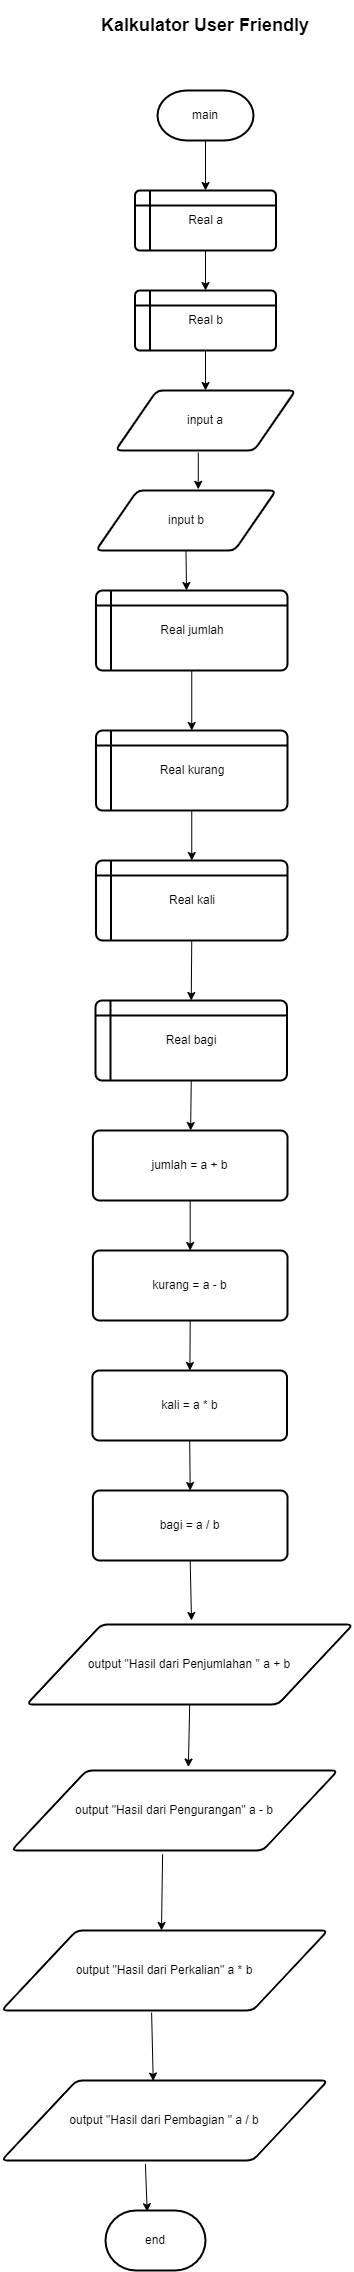

The diagram above was exported from draw.io. Its source (the exported page's mxGraphModel, read from the mxfile embedded in the PNG):
<mxGraphModel dx="1071" dy="587" grid="1" gridSize="10" guides="1" tooltips="1" connect="1" arrows="1" fold="1" page="1" pageScale="1" pageWidth="827" pageHeight="1169" math="0" shadow="0">
  <root>
    <mxCell id="0" />
    <mxCell id="1" parent="0" />
    <mxCell id="oTADNNykIYplWZrmMQbV-1" value="main" style="strokeWidth=2;html=1;shape=mxgraph.flowchart.terminator;whiteSpace=wrap;" vertex="1" parent="1">
      <mxGeometry x="366" y="140" width="96" height="50" as="geometry" />
    </mxCell>
    <mxCell id="oTADNNykIYplWZrmMQbV-2" value="&lt;h2&gt;Kalkulator User Friendly&lt;/h2&gt;" style="text;strokeColor=none;align=center;fillColor=none;html=1;verticalAlign=middle;whiteSpace=wrap;rounded=0;" vertex="1" parent="1">
      <mxGeometry x="304" y="60" width="220" height="30" as="geometry" />
    </mxCell>
    <mxCell id="oTADNNykIYplWZrmMQbV-3" value="" style="endArrow=classic;html=1;rounded=0;exitX=0.5;exitY=1;exitDx=0;exitDy=0;exitPerimeter=0;" edge="1" parent="1" source="oTADNNykIYplWZrmMQbV-1">
      <mxGeometry width="50" height="50" relative="1" as="geometry">
        <mxPoint x="390" y="360" as="sourcePoint" />
        <mxPoint x="414" y="240" as="targetPoint" />
      </mxGeometry>
    </mxCell>
    <mxCell id="oTADNNykIYplWZrmMQbV-4" value="Real a" style="shape=internalStorage;whiteSpace=wrap;html=1;dx=15;dy=15;rounded=1;arcSize=8;strokeWidth=2;" vertex="1" parent="1">
      <mxGeometry x="343.5" y="240" width="141" height="60" as="geometry" />
    </mxCell>
    <mxCell id="wTdwl9I7FTgFusEL5QXI-1" value="Real b" style="shape=internalStorage;whiteSpace=wrap;html=1;dx=15;dy=15;rounded=1;arcSize=8;strokeWidth=2;" vertex="1" parent="1">
      <mxGeometry x="343.5" y="340" width="141" height="60" as="geometry" />
    </mxCell>
    <mxCell id="wTdwl9I7FTgFusEL5QXI-2" value="" style="endArrow=classic;html=1;rounded=0;exitX=0.5;exitY=1;exitDx=0;exitDy=0;entryX=0.5;entryY=0;entryDx=0;entryDy=0;" edge="1" parent="1" source="oTADNNykIYplWZrmMQbV-4" target="wTdwl9I7FTgFusEL5QXI-1">
      <mxGeometry width="50" height="50" relative="1" as="geometry">
        <mxPoint x="390" y="360" as="sourcePoint" />
        <mxPoint x="440" y="310" as="targetPoint" />
      </mxGeometry>
    </mxCell>
    <mxCell id="wTdwl9I7FTgFusEL5QXI-3" value="input a" style="shape=parallelogram;html=1;strokeWidth=2;perimeter=parallelogramPerimeter;whiteSpace=wrap;rounded=1;arcSize=12;size=0.23;" vertex="1" parent="1">
      <mxGeometry x="324" y="440" width="180" height="60" as="geometry" />
    </mxCell>
    <mxCell id="wTdwl9I7FTgFusEL5QXI-4" value="input b" style="shape=parallelogram;html=1;strokeWidth=2;perimeter=parallelogramPerimeter;whiteSpace=wrap;rounded=1;arcSize=12;size=0.23;" vertex="1" parent="1">
      <mxGeometry x="304.5" y="540" width="180" height="60" as="geometry" />
    </mxCell>
    <mxCell id="wTdwl9I7FTgFusEL5QXI-5" value="" style="endArrow=classic;html=1;rounded=0;exitX=0.5;exitY=1;exitDx=0;exitDy=0;entryX=0.5;entryY=0;entryDx=0;entryDy=0;" edge="1" parent="1" source="wTdwl9I7FTgFusEL5QXI-1" target="wTdwl9I7FTgFusEL5QXI-3">
      <mxGeometry width="50" height="50" relative="1" as="geometry">
        <mxPoint x="390" y="460" as="sourcePoint" />
        <mxPoint x="440" y="410" as="targetPoint" />
      </mxGeometry>
    </mxCell>
    <mxCell id="wTdwl9I7FTgFusEL5QXI-6" value="" style="endArrow=classic;html=1;rounded=0;exitX=0.46;exitY=1.033;exitDx=0;exitDy=0;exitPerimeter=0;entryX=0.568;entryY=-0.02;entryDx=0;entryDy=0;entryPerimeter=0;" edge="1" parent="1" source="wTdwl9I7FTgFusEL5QXI-3" target="wTdwl9I7FTgFusEL5QXI-4">
      <mxGeometry width="50" height="50" relative="1" as="geometry">
        <mxPoint x="390" y="460" as="sourcePoint" />
        <mxPoint x="440" y="410" as="targetPoint" />
      </mxGeometry>
    </mxCell>
    <mxCell id="wTdwl9I7FTgFusEL5QXI-7" value="Real jumlah" style="shape=internalStorage;whiteSpace=wrap;html=1;dx=15;dy=15;rounded=1;arcSize=8;strokeWidth=2;" vertex="1" parent="1">
      <mxGeometry x="304.5" y="640" width="191.5" height="80" as="geometry" />
    </mxCell>
    <mxCell id="wTdwl9I7FTgFusEL5QXI-8" value="Real kurang" style="shape=internalStorage;whiteSpace=wrap;html=1;dx=15;dy=15;rounded=1;arcSize=8;strokeWidth=2;" vertex="1" parent="1">
      <mxGeometry x="304.5" y="780" width="191.5" height="80" as="geometry" />
    </mxCell>
    <mxCell id="wTdwl9I7FTgFusEL5QXI-9" value="Real kali" style="shape=internalStorage;whiteSpace=wrap;html=1;dx=15;dy=15;rounded=1;arcSize=8;strokeWidth=2;" vertex="1" parent="1">
      <mxGeometry x="304.5" y="910" width="191.5" height="80" as="geometry" />
    </mxCell>
    <mxCell id="wTdwl9I7FTgFusEL5QXI-10" value="Real bagi" style="shape=internalStorage;whiteSpace=wrap;html=1;dx=15;dy=15;rounded=1;arcSize=8;strokeWidth=2;" vertex="1" parent="1">
      <mxGeometry x="304" y="1050" width="191.5" height="80" as="geometry" />
    </mxCell>
    <mxCell id="wTdwl9I7FTgFusEL5QXI-11" value="" style="endArrow=classic;html=1;rounded=0;exitX=0.5;exitY=1;exitDx=0;exitDy=0;" edge="1" parent="1" source="wTdwl9I7FTgFusEL5QXI-4">
      <mxGeometry width="50" height="50" relative="1" as="geometry">
        <mxPoint x="390" y="780" as="sourcePoint" />
        <mxPoint x="395" y="640" as="targetPoint" />
      </mxGeometry>
    </mxCell>
    <mxCell id="wTdwl9I7FTgFusEL5QXI-12" value="" style="endArrow=classic;html=1;rounded=0;exitX=0.5;exitY=1;exitDx=0;exitDy=0;entryX=0.5;entryY=0;entryDx=0;entryDy=0;" edge="1" parent="1" source="wTdwl9I7FTgFusEL5QXI-7" target="wTdwl9I7FTgFusEL5QXI-8">
      <mxGeometry width="50" height="50" relative="1" as="geometry">
        <mxPoint x="390" y="880" as="sourcePoint" />
        <mxPoint x="440" y="830" as="targetPoint" />
      </mxGeometry>
    </mxCell>
    <mxCell id="wTdwl9I7FTgFusEL5QXI-13" value="" style="endArrow=classic;html=1;rounded=0;exitX=0.5;exitY=1;exitDx=0;exitDy=0;entryX=0.5;entryY=0;entryDx=0;entryDy=0;" edge="1" parent="1" source="wTdwl9I7FTgFusEL5QXI-8" target="wTdwl9I7FTgFusEL5QXI-9">
      <mxGeometry width="50" height="50" relative="1" as="geometry">
        <mxPoint x="390" y="1080" as="sourcePoint" />
        <mxPoint x="440" y="1030" as="targetPoint" />
      </mxGeometry>
    </mxCell>
    <mxCell id="wTdwl9I7FTgFusEL5QXI-14" value="" style="endArrow=classic;html=1;rounded=0;exitX=0.5;exitY=1;exitDx=0;exitDy=0;entryX=0.5;entryY=0;entryDx=0;entryDy=0;" edge="1" parent="1" source="wTdwl9I7FTgFusEL5QXI-9" target="wTdwl9I7FTgFusEL5QXI-10">
      <mxGeometry width="50" height="50" relative="1" as="geometry">
        <mxPoint x="390" y="1080" as="sourcePoint" />
        <mxPoint x="400" y="1040" as="targetPoint" />
      </mxGeometry>
    </mxCell>
    <mxCell id="wTdwl9I7FTgFusEL5QXI-15" value="jumlah = a + b" style="rounded=1;whiteSpace=wrap;html=1;absoluteArcSize=1;arcSize=14;strokeWidth=2;" vertex="1" parent="1">
      <mxGeometry x="301.38" y="1180" width="194.62" height="70" as="geometry" />
    </mxCell>
    <mxCell id="wTdwl9I7FTgFusEL5QXI-16" value="kurang = a - b" style="rounded=1;whiteSpace=wrap;html=1;absoluteArcSize=1;arcSize=14;strokeWidth=2;" vertex="1" parent="1">
      <mxGeometry x="301.38" y="1300" width="194.62" height="70" as="geometry" />
    </mxCell>
    <mxCell id="wTdwl9I7FTgFusEL5QXI-17" value="kali = a * b" style="rounded=1;whiteSpace=wrap;html=1;absoluteArcSize=1;arcSize=14;strokeWidth=2;" vertex="1" parent="1">
      <mxGeometry x="300.88" y="1420" width="194.62" height="70" as="geometry" />
    </mxCell>
    <mxCell id="wTdwl9I7FTgFusEL5QXI-18" value="bagi = a / b" style="rounded=1;whiteSpace=wrap;html=1;absoluteArcSize=1;arcSize=14;strokeWidth=2;" vertex="1" parent="1">
      <mxGeometry x="301.38" y="1540" width="194.62" height="70" as="geometry" />
    </mxCell>
    <mxCell id="wTdwl9I7FTgFusEL5QXI-20" value="" style="endArrow=classic;html=1;rounded=0;exitX=0.5;exitY=1;exitDx=0;exitDy=0;" edge="1" parent="1" source="wTdwl9I7FTgFusEL5QXI-10" target="wTdwl9I7FTgFusEL5QXI-15">
      <mxGeometry width="50" height="50" relative="1" as="geometry">
        <mxPoint x="390" y="1280" as="sourcePoint" />
        <mxPoint x="440" y="1230" as="targetPoint" />
      </mxGeometry>
    </mxCell>
    <mxCell id="wTdwl9I7FTgFusEL5QXI-21" value="" style="endArrow=classic;html=1;rounded=0;exitX=0.5;exitY=1;exitDx=0;exitDy=0;" edge="1" parent="1" source="wTdwl9I7FTgFusEL5QXI-15" target="wTdwl9I7FTgFusEL5QXI-16">
      <mxGeometry width="50" height="50" relative="1" as="geometry">
        <mxPoint x="390" y="1380" as="sourcePoint" />
        <mxPoint x="440" y="1330" as="targetPoint" />
      </mxGeometry>
    </mxCell>
    <mxCell id="wTdwl9I7FTgFusEL5QXI-22" value="" style="endArrow=classic;html=1;rounded=0;exitX=0.5;exitY=1;exitDx=0;exitDy=0;" edge="1" parent="1" source="wTdwl9I7FTgFusEL5QXI-16" target="wTdwl9I7FTgFusEL5QXI-17">
      <mxGeometry width="50" height="50" relative="1" as="geometry">
        <mxPoint x="390" y="1580" as="sourcePoint" />
        <mxPoint x="440" y="1530" as="targetPoint" />
      </mxGeometry>
    </mxCell>
    <mxCell id="wTdwl9I7FTgFusEL5QXI-23" value="" style="endArrow=classic;html=1;rounded=0;exitX=0.5;exitY=1;exitDx=0;exitDy=0;entryX=0.5;entryY=0;entryDx=0;entryDy=0;" edge="1" parent="1" source="wTdwl9I7FTgFusEL5QXI-17" target="wTdwl9I7FTgFusEL5QXI-18">
      <mxGeometry width="50" height="50" relative="1" as="geometry">
        <mxPoint x="390" y="1580" as="sourcePoint" />
        <mxPoint x="440" y="1530" as="targetPoint" />
      </mxGeometry>
    </mxCell>
    <mxCell id="wTdwl9I7FTgFusEL5QXI-24" value="output&amp;nbsp;&quot;Hasil dari Penjumlahan &quot; a + b" style="shape=parallelogram;html=1;strokeWidth=2;perimeter=parallelogramPerimeter;whiteSpace=wrap;rounded=1;arcSize=12;size=0.23;" vertex="1" parent="1">
      <mxGeometry x="235.04" y="1674" width="326.31" height="80" as="geometry" />
    </mxCell>
    <mxCell id="wTdwl9I7FTgFusEL5QXI-25" value="output&amp;nbsp;&quot;Hasil dari Perkalian&quot; a * b" style="shape=parallelogram;html=1;strokeWidth=2;perimeter=parallelogramPerimeter;whiteSpace=wrap;rounded=1;arcSize=12;size=0.23;" vertex="1" parent="1">
      <mxGeometry x="210" y="1980" width="326.31" height="80" as="geometry" />
    </mxCell>
    <mxCell id="wTdwl9I7FTgFusEL5QXI-26" value="output&amp;nbsp;&quot;Hasil dari Pengurangan&quot; a - b" style="shape=parallelogram;html=1;strokeWidth=2;perimeter=parallelogramPerimeter;whiteSpace=wrap;rounded=1;arcSize=12;size=0.23;" vertex="1" parent="1">
      <mxGeometry x="220" y="1820" width="326.31" height="80" as="geometry" />
    </mxCell>
    <mxCell id="wTdwl9I7FTgFusEL5QXI-27" value="output&amp;nbsp;&quot;Hasil dari Pembagian &quot; a / b" style="shape=parallelogram;html=1;strokeWidth=2;perimeter=parallelogramPerimeter;whiteSpace=wrap;rounded=1;arcSize=12;size=0.23;" vertex="1" parent="1">
      <mxGeometry x="210" y="2130" width="326.31" height="80" as="geometry" />
    </mxCell>
    <mxCell id="wTdwl9I7FTgFusEL5QXI-28" value="" style="endArrow=classic;html=1;rounded=0;exitX=0.5;exitY=1;exitDx=0;exitDy=0;" edge="1" parent="1" source="wTdwl9I7FTgFusEL5QXI-18">
      <mxGeometry width="50" height="50" relative="1" as="geometry">
        <mxPoint x="320" y="1750" as="sourcePoint" />
        <mxPoint x="400" y="1670" as="targetPoint" />
      </mxGeometry>
    </mxCell>
    <mxCell id="wTdwl9I7FTgFusEL5QXI-32" value="" style="endArrow=classic;html=1;rounded=0;exitX=0.5;exitY=1;exitDx=0;exitDy=0;entryX=0.542;entryY=-0.043;entryDx=0;entryDy=0;entryPerimeter=0;" edge="1" parent="1" source="wTdwl9I7FTgFusEL5QXI-24" target="wTdwl9I7FTgFusEL5QXI-26">
      <mxGeometry width="50" height="50" relative="1" as="geometry">
        <mxPoint x="320" y="1850" as="sourcePoint" />
        <mxPoint x="370" y="1800" as="targetPoint" />
      </mxGeometry>
    </mxCell>
    <mxCell id="wTdwl9I7FTgFusEL5QXI-33" value="" style="endArrow=classic;html=1;rounded=0;exitX=0.463;exitY=1.048;exitDx=0;exitDy=0;exitPerimeter=0;" edge="1" parent="1" source="wTdwl9I7FTgFusEL5QXI-26">
      <mxGeometry width="50" height="50" relative="1" as="geometry">
        <mxPoint x="320" y="2070" as="sourcePoint" />
        <mxPoint x="370" y="1980" as="targetPoint" />
      </mxGeometry>
    </mxCell>
    <mxCell id="wTdwl9I7FTgFusEL5QXI-35" value="" style="endArrow=classic;html=1;rounded=0;exitX=0.46;exitY=1.026;exitDx=0;exitDy=0;exitPerimeter=0;entryX=0.465;entryY=0.007;entryDx=0;entryDy=0;entryPerimeter=0;" edge="1" parent="1" source="wTdwl9I7FTgFusEL5QXI-25" target="wTdwl9I7FTgFusEL5QXI-27">
      <mxGeometry width="50" height="50" relative="1" as="geometry">
        <mxPoint x="320" y="2070" as="sourcePoint" />
        <mxPoint x="370" y="2020" as="targetPoint" />
      </mxGeometry>
    </mxCell>
    <mxCell id="wTdwl9I7FTgFusEL5QXI-36" value="end" style="strokeWidth=2;html=1;shape=mxgraph.flowchart.terminator;whiteSpace=wrap;" vertex="1" parent="1">
      <mxGeometry x="314" y="2260" width="100" height="60" as="geometry" />
    </mxCell>
    <mxCell id="wTdwl9I7FTgFusEL5QXI-37" value="" style="endArrow=classic;html=1;rounded=0;exitX=0.441;exitY=1.044;exitDx=0;exitDy=0;exitPerimeter=0;entryX=0.417;entryY=0.02;entryDx=0;entryDy=0;entryPerimeter=0;" edge="1" parent="1" source="wTdwl9I7FTgFusEL5QXI-27" target="wTdwl9I7FTgFusEL5QXI-36">
      <mxGeometry width="50" height="50" relative="1" as="geometry">
        <mxPoint x="320" y="2280" as="sourcePoint" />
        <mxPoint x="370" y="2230" as="targetPoint" />
      </mxGeometry>
    </mxCell>
  </root>
</mxGraphModel>